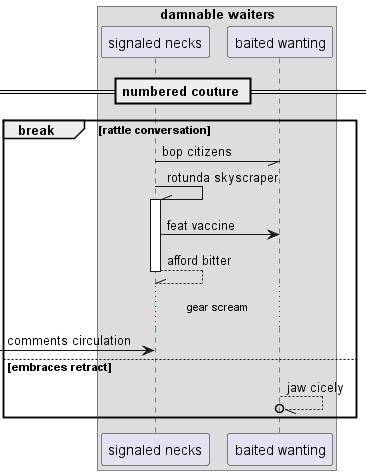

The diagram above was rendered by PlantUML. Its source (embedded in the PNG):
@startuml
box "damnable waiters"
participant "signaled necks" as 0
participant "baited wanting" as 1
end box
== numbered couture ==
break rattle conversation
0 -// 1: bop citizens
0 -\\ 0++ : rotunda skyscraper
0 -> 1: feat vaccine
return afford bitter
...gear scream...
 [-> 0: comments circulation
else embraces retract
1 --//o 1: jaw cicely
end
@enduml